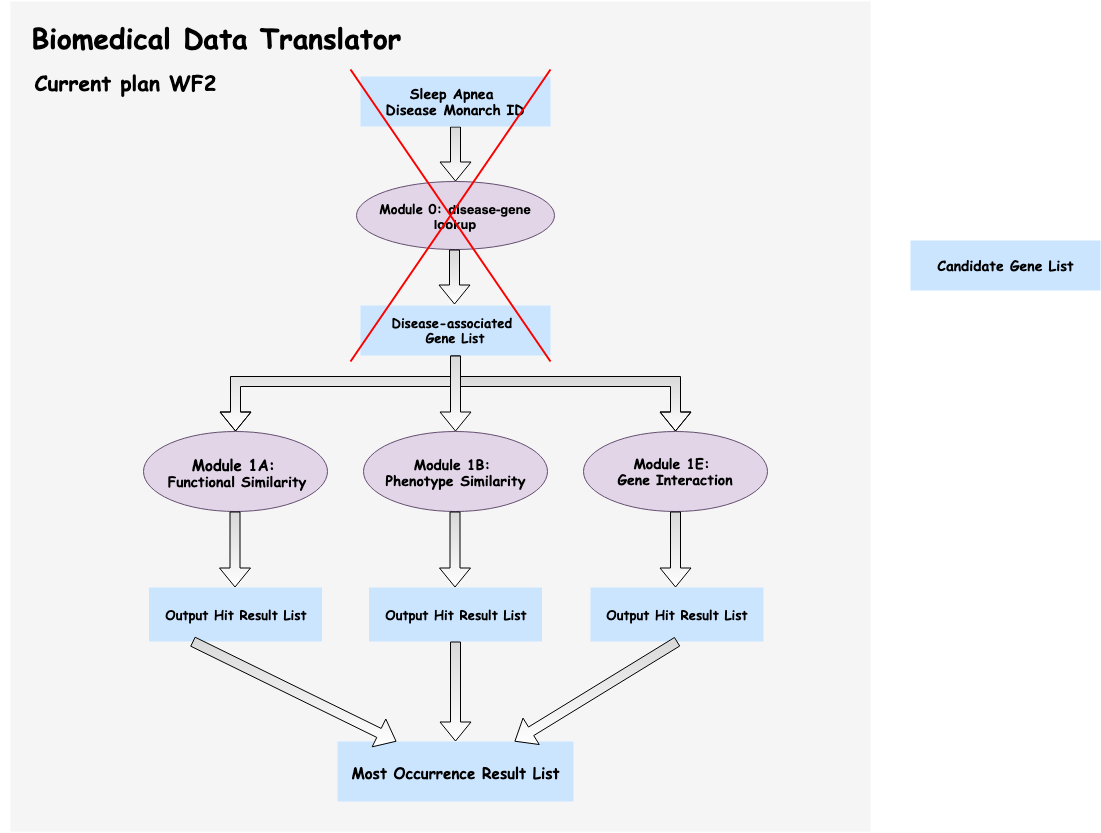

The diagram above was exported from draw.io. Its source (the exported page's mxGraphModel, read from the mxfile embedded in the PNG):
<mxGraphModel dx="1311" dy="857" grid="1" gridSize="10" guides="1" tooltips="1" connect="1" arrows="1" fold="1" page="1" pageScale="1" pageWidth="827" pageHeight="1169" math="0" shadow="0">
  <root>
    <mxCell id="0" />
    <mxCell id="1" parent="0" />
    <mxCell id="gPZnFty73TGtm05rVaah-53" value="" style="rounded=0;whiteSpace=wrap;html=1;strokeColor=none;strokeWidth=3;fillColor=#f5f5f5;fontFamily=Comic Sans MS;fontColor=#333333;" vertex="1" parent="1">
      <mxGeometry x="10" y="30" width="860" height="830" as="geometry" />
    </mxCell>
    <mxCell id="Q3ZiQIQjoB5jq5RmKQD1-2" value="&lt;h2 style=&quot;text-align: left&quot;&gt;&lt;font face=&quot;Comic Sans MS&quot; style=&quot;font-size: 21px&quot;&gt;Current plan WF2&amp;nbsp;&lt;/font&gt;&lt;/h2&gt;" style="text;html=1;strokeColor=none;fillColor=none;align=center;verticalAlign=middle;whiteSpace=wrap;rounded=0;" parent="1" vertex="1">
      <mxGeometry x="30" y="90" width="200" height="40" as="geometry" />
    </mxCell>
    <mxCell id="Q3ZiQIQjoB5jq5RmKQD1-15" value="" style="edgeStyle=orthogonalEdgeStyle;rounded=0;orthogonalLoop=1;jettySize=auto;html=1;shape=flexArrow;fillColor=#D9D9D9;gradientColor=#ffffff;" parent="1" source="Q3ZiQIQjoB5jq5RmKQD1-7" edge="1">
      <mxGeometry relative="1" as="geometry">
        <mxPoint x="455" y="210" as="targetPoint" />
      </mxGeometry>
    </mxCell>
    <mxCell id="Q3ZiQIQjoB5jq5RmKQD1-7" value="&lt;h3&gt;&lt;font face=&quot;Comic Sans MS&quot;&gt;Sleep Apnea&amp;nbsp;&lt;br&gt;&lt;/font&gt;&lt;font face=&quot;Comic Sans MS&quot;&gt;Disease&amp;nbsp;&lt;span&gt;Monarch ID&lt;/span&gt;&lt;/font&gt;&lt;/h3&gt;" style="rounded=0;whiteSpace=wrap;html=1;fillColor=#cce5ff;strokeColor=none;" parent="1" vertex="1">
      <mxGeometry x="360" y="105" width="190" height="50" as="geometry" />
    </mxCell>
    <mxCell id="Q3ZiQIQjoB5jq5RmKQD1-14" value="&lt;h4 style=&quot;font-size: 13px&quot;&gt;&lt;font face=&quot;Comic Sans MS&quot; style=&quot;font-size: 13px&quot;&gt;Disease-associated&amp;nbsp;&lt;br&gt;&lt;/font&gt;&lt;font face=&quot;Comic Sans MS&quot; style=&quot;font-size: 13px&quot;&gt;Gene List&lt;/font&gt;&lt;/h4&gt;" style="rounded=0;whiteSpace=wrap;html=1;fillColor=#cce5ff;strokeColor=none;" parent="1" vertex="1">
      <mxGeometry x="360" y="334" width="190" height="50" as="geometry" />
    </mxCell>
    <mxCell id="Q3ZiQIQjoB5jq5RmKQD1-23" value="&lt;h3&gt;&lt;/h3&gt;&lt;h3 style=&quot;font-size: 13px&quot;&gt;&lt;font face=&quot;Comic Sans MS&quot; style=&quot;font-size: 13px&quot;&gt;Module 0:&amp;nbsp;&lt;/font&gt;disease-gene lookup&lt;/h3&gt;" style="ellipse;whiteSpace=wrap;html=1;fillColor=#e1d5e7;strokeColor=#654E70;gradientColor=none;" parent="1" vertex="1">
      <mxGeometry x="356" y="210" width="198" height="68" as="geometry" />
    </mxCell>
    <mxCell id="gPZnFty73TGtm05rVaah-11" value="" style="edgeStyle=elbowEdgeStyle;elbow=vertical;startArrow=none;endArrow=block;rounded=0;fillColor=#D9D9D9;gradientColor=#ffffff;fontFamily=Comic Sans MS;shape=flexArrow;strokeColor=#000000;" edge="1" parent="1">
      <mxGeometry relative="1" as="geometry">
        <mxPoint x="455" y="409" as="sourcePoint" />
        <mxPoint x="675" y="460" as="targetPoint" />
        <Array as="points">
          <mxPoint x="560" y="410" />
        </Array>
      </mxGeometry>
    </mxCell>
    <mxCell id="gPZnFty73TGtm05rVaah-13" value="" style="edgeStyle=elbowEdgeStyle;elbow=vertical;startArrow=none;endArrow=block;rounded=0;fillColor=#D9D9D9;gradientColor=#ffffff;fontFamily=Comic Sans MS;shape=flexArrow;strokeColor=#000000;exitX=0.5;exitY=1;exitDx=0;exitDy=0;" edge="1" parent="1" source="Q3ZiQIQjoB5jq5RmKQD1-14">
      <mxGeometry relative="1" as="geometry">
        <mxPoint x="205" y="430" as="sourcePoint" />
        <mxPoint x="235" y="460" as="targetPoint" />
        <Array as="points">
          <mxPoint x="340" y="410" />
        </Array>
      </mxGeometry>
    </mxCell>
    <mxCell id="gPZnFty73TGtm05rVaah-21" value="&lt;h3&gt;&lt;/h3&gt;&lt;h3 style=&quot;text-align: center&quot;&gt;&lt;font face=&quot;Comic Sans MS&quot;&gt;&lt;font style=&quot;font-size: 15px&quot;&gt;Module 1A:&amp;nbsp;&lt;br&gt;&lt;/font&gt;&lt;/font&gt;&lt;font face=&quot;Comic Sans MS&quot;&gt;&lt;b&gt;Functional Similarity&lt;/b&gt;&lt;/font&gt;&lt;/h3&gt;" style="ellipse;whiteSpace=wrap;html=1;fillColor=#e1d5e7;strokeColor=#654E70;gradientColor=none;" vertex="1" parent="1">
      <mxGeometry x="143" y="460" width="184" height="80" as="geometry" />
    </mxCell>
    <mxCell id="gPZnFty73TGtm05rVaah-23" value="&lt;h3&gt;&lt;/h3&gt;&lt;h3 style=&quot;font-size: 15px&quot;&gt;&lt;/h3&gt;&lt;h3&gt;&lt;font face=&quot;Comic Sans MS&quot;&gt;&lt;font&gt;Module 1B:&amp;nbsp;&lt;br&gt;&lt;/font&gt;&lt;/font&gt;&lt;font face=&quot;Comic Sans MS&quot;&gt;&lt;span&gt;Phenotype&lt;/span&gt;&amp;nbsp;Similarity&lt;/font&gt;&lt;/h3&gt;" style="ellipse;whiteSpace=wrap;html=1;fillColor=#e1d5e7;strokeColor=#654E70;gradientColor=none;" vertex="1" parent="1">
      <mxGeometry x="363" y="460" width="184" height="80" as="geometry" />
    </mxCell>
    <mxCell id="gPZnFty73TGtm05rVaah-26" value="&lt;h3&gt;&lt;/h3&gt;&lt;h3&gt;&lt;font face=&quot;Comic Sans MS&quot;&gt;Module 1E:&amp;nbsp;&lt;br&gt;&lt;/font&gt;&lt;font face=&quot;Comic Sans MS&quot;&gt;Gene Interaction&lt;/font&gt;&lt;/h3&gt;" style="ellipse;whiteSpace=wrap;html=1;fillColor=#e1d5e7;strokeColor=#654E70;gradientColor=none;" vertex="1" parent="1">
      <mxGeometry x="583" y="460" width="184" height="80" as="geometry" />
    </mxCell>
    <mxCell id="gPZnFty73TGtm05rVaah-32" value="&lt;h1&gt;&lt;b&gt;&lt;font face=&quot;Comic Sans MS&quot; style=&quot;font-size: 28px&quot;&gt;Biomedical Data Translator&amp;nbsp;&lt;/font&gt;&lt;/b&gt;&lt;/h1&gt;" style="text;html=1;strokeColor=none;fillColor=none;align=center;verticalAlign=middle;whiteSpace=wrap;rounded=0;" vertex="1" parent="1">
      <mxGeometry y="50" width="445" height="30" as="geometry" />
    </mxCell>
    <mxCell id="gPZnFty73TGtm05rVaah-37" value="&lt;h4 style=&quot;font-size: 13px&quot;&gt;&lt;font face=&quot;Comic Sans MS&quot;&gt;Output Hit Result List&lt;/font&gt;&lt;/h4&gt;" style="rounded=0;whiteSpace=wrap;html=1;fillColor=#cce5ff;strokeColor=none;" vertex="1" parent="1">
      <mxGeometry x="590" y="616" width="173" height="54" as="geometry" />
    </mxCell>
    <mxCell id="gPZnFty73TGtm05rVaah-40" value="" style="edgeStyle=orthogonalEdgeStyle;rounded=0;orthogonalLoop=1;jettySize=auto;html=1;shape=flexArrow;fillColor=#D9D9D9;gradientColor=#ffffff;" edge="1" parent="1">
      <mxGeometry relative="1" as="geometry">
        <mxPoint x="454" y="333" as="targetPoint" />
        <mxPoint x="454" y="278" as="sourcePoint" />
      </mxGeometry>
    </mxCell>
    <mxCell id="gPZnFty73TGtm05rVaah-41" value="" style="edgeStyle=orthogonalEdgeStyle;rounded=0;orthogonalLoop=1;jettySize=auto;html=1;shape=flexArrow;fillColor=#D9D9D9;gradientColor=#ffffff;" edge="1" parent="1">
      <mxGeometry relative="1" as="geometry">
        <mxPoint x="455" y="460" as="targetPoint" />
        <mxPoint x="455" y="384" as="sourcePoint" />
      </mxGeometry>
    </mxCell>
    <mxCell id="gPZnFty73TGtm05rVaah-46" value="" style="edgeStyle=orthogonalEdgeStyle;rounded=0;orthogonalLoop=1;jettySize=auto;html=1;shape=flexArrow;fillColor=#D9D9D9;gradientColor=#ffffff;" edge="1" parent="1">
      <mxGeometry relative="1" as="geometry">
        <mxPoint x="454.5" y="616" as="targetPoint" />
        <mxPoint x="454.5" y="540" as="sourcePoint" />
      </mxGeometry>
    </mxCell>
    <mxCell id="gPZnFty73TGtm05rVaah-47" value="" style="edgeStyle=orthogonalEdgeStyle;rounded=0;orthogonalLoop=1;jettySize=auto;html=1;shape=flexArrow;fillColor=#D9D9D9;gradientColor=#ffffff;" edge="1" parent="1">
      <mxGeometry relative="1" as="geometry">
        <mxPoint x="675" y="616" as="targetPoint" />
        <mxPoint x="675" y="540" as="sourcePoint" />
      </mxGeometry>
    </mxCell>
    <mxCell id="gPZnFty73TGtm05rVaah-48" value="" style="edgeStyle=orthogonalEdgeStyle;rounded=0;orthogonalLoop=1;jettySize=auto;html=1;shape=flexArrow;fillColor=#D9D9D9;gradientColor=#ffffff;" edge="1" parent="1">
      <mxGeometry relative="1" as="geometry">
        <mxPoint x="234.5" y="616" as="targetPoint" />
        <mxPoint x="234.5" y="540" as="sourcePoint" />
      </mxGeometry>
    </mxCell>
    <mxCell id="gPZnFty73TGtm05rVaah-55" value="&lt;h4 style=&quot;font-size: 13px&quot;&gt;&lt;font face=&quot;Comic Sans MS&quot;&gt;Output Hit Result List&lt;/font&gt;&lt;/h4&gt;" style="rounded=0;whiteSpace=wrap;html=1;fillColor=#cce5ff;strokeColor=none;" vertex="1" parent="1">
      <mxGeometry x="368.5" y="616" width="173" height="54" as="geometry" />
    </mxCell>
    <mxCell id="gPZnFty73TGtm05rVaah-56" value="&lt;h4 style=&quot;font-size: 13px&quot;&gt;&lt;font face=&quot;Comic Sans MS&quot;&gt;Output Hit Result List&lt;/font&gt;&lt;/h4&gt;" style="rounded=0;whiteSpace=wrap;html=1;fillColor=#cce5ff;strokeColor=none;" vertex="1" parent="1">
      <mxGeometry x="148.5" y="616" width="173" height="54" as="geometry" />
    </mxCell>
    <mxCell id="gPZnFty73TGtm05rVaah-57" value="&lt;h3&gt;&lt;font face=&quot;Comic Sans MS&quot; style=&quot;font-size: 15px&quot;&gt;Most Occurrence Result List&lt;/font&gt;&lt;/h3&gt;" style="rounded=0;whiteSpace=wrap;html=1;fillColor=#cce5ff;strokeColor=none;" vertex="1" parent="1">
      <mxGeometry x="337" y="770" width="236" height="60" as="geometry" />
    </mxCell>
    <mxCell id="gPZnFty73TGtm05rVaah-62" value="" style="shape=flexArrow;endArrow=classic;html=1;strokeColor=#000000;strokeWidth=1;fillColor=#D9D9D9;gradientColor=#ffffff;fontFamily=Comic Sans MS;entryX=0.25;entryY=0;entryDx=0;entryDy=0;exitX=0.25;exitY=1;exitDx=0;exitDy=0;" edge="1" parent="1" source="gPZnFty73TGtm05rVaah-56" target="gPZnFty73TGtm05rVaah-57">
      <mxGeometry width="50" height="50" relative="1" as="geometry">
        <mxPoint x="230" y="670" as="sourcePoint" />
        <mxPoint x="330" y="740" as="targetPoint" />
      </mxGeometry>
    </mxCell>
    <mxCell id="gPZnFty73TGtm05rVaah-63" value="" style="shape=flexArrow;endArrow=classic;html=1;strokeColor=#000000;strokeWidth=1;fillColor=#D9D9D9;gradientColor=#ffffff;fontFamily=Comic Sans MS;entryX=0.75;entryY=0;entryDx=0;entryDy=0;exitX=0.5;exitY=1;exitDx=0;exitDy=0;" edge="1" parent="1" source="gPZnFty73TGtm05rVaah-37" target="gPZnFty73TGtm05rVaah-57">
      <mxGeometry width="50" height="50" relative="1" as="geometry">
        <mxPoint x="202" y="680" as="sourcePoint" />
        <mxPoint x="410" y="780" as="targetPoint" />
      </mxGeometry>
    </mxCell>
    <mxCell id="gPZnFty73TGtm05rVaah-64" value="" style="edgeStyle=orthogonalEdgeStyle;rounded=0;orthogonalLoop=1;jettySize=auto;html=1;shape=flexArrow;fillColor=#D9D9D9;gradientColor=#ffffff;entryX=0.5;entryY=0;entryDx=0;entryDy=0;exitX=0.5;exitY=1;exitDx=0;exitDy=0;" edge="1" parent="1" source="gPZnFty73TGtm05rVaah-55" target="gPZnFty73TGtm05rVaah-57">
      <mxGeometry relative="1" as="geometry">
        <mxPoint x="455.5" y="746" as="targetPoint" />
        <mxPoint x="455.5" y="670" as="sourcePoint" />
      </mxGeometry>
    </mxCell>
    <mxCell id="gPZnFty73TGtm05rVaah-66" value="" style="shape=umlDestroy;whiteSpace=wrap;html=1;strokeWidth=2;fontColor=#FF3333;strokeColor=#FF0000;perimeterSpacing=0;gradientColor=#FF66FF;shadow=0;" vertex="1" parent="1">
      <mxGeometry x="350" y="98" width="200" height="292" as="geometry" />
    </mxCell>
    <mxCell id="gPZnFty73TGtm05rVaah-68" value="&lt;h3&gt;&lt;font face=&quot;Comic Sans MS&quot;&gt;Candidate Gene List&lt;/font&gt;&lt;/h3&gt;" style="rounded=0;whiteSpace=wrap;html=1;fillColor=#cce5ff;strokeColor=none;" vertex="1" parent="1">
      <mxGeometry x="910" y="269" width="190" height="50" as="geometry" />
    </mxCell>
  </root>
</mxGraphModel>